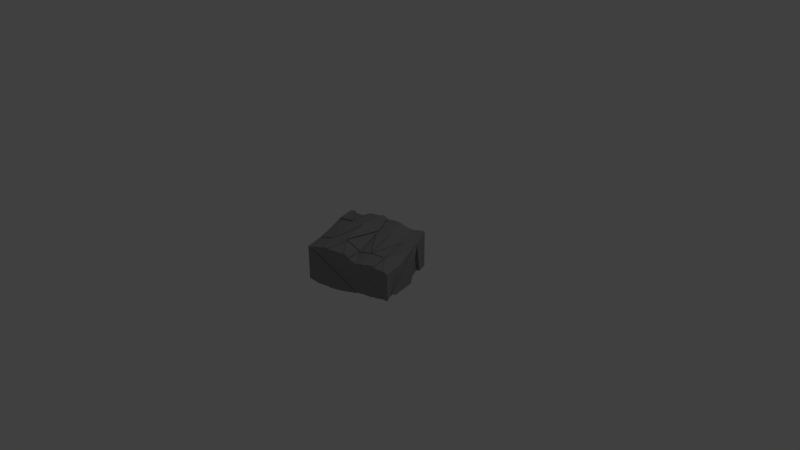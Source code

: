 # Source: tile_2.blend  (saved by Blender 2.73.0; exported with 4.5.12 LTS)
import bpy
from mathutils import Matrix  # noqa: F401  (used for matrix-valued properties, if any)

bpy.ops.wm.read_factory_settings(use_empty=True)
scene = bpy.context.scene
scene.name = 'Scene'

# ---- collections
col_collection_1 = bpy.data.collections.new('Collection 1'); scene.collection.children.link(col_collection_1)

# ---- materials (node trees are filled in below, after node groups)
mat_stone = bpy.data.materials.new('Stone')
mat_stone.alpha_threshold = 0.0
mat_stone.use_transparent_shadow = False
mat_stone.diffuse_color = (0.281, 0.281, 0.281, 1.0)
mat_stone.roughness = 0.5
mat_stone.specular_intensity = 0.0
mat_stone.line_color = (0.0, 0.0, 0.0, 1.0)

# ---- material node trees

# ---- world
world_world = bpy.data.worlds.new('World'); scene.world = world_world
world_world.color = (0.05088, 0.05088, 0.05088)
world_world.use_sun_shadow = False
world_world.sun_shadow_jitter_overblur = 0.0
world_world.cycles.sampling_method = 'MANUAL'
world_world.cycles.sample_map_resolution = 256

# ---- cameras
cam_camera = bpy.data.cameras.new('Camera')
cam_camera.clip_end = 100.0
cam_camera.lens = 35.0
cam_camera.sensor_width = 32.0
cam_camera.sensor_height = 18.0
cam_camera.ortho_scale = 7.314
cam_camera.dof.focus_distance = 0.0
cam_camera.dof.aperture_fstop = 128.0

# ---- lights
light_lamp = bpy.data.lights.new('Lamp', 'POINT')
light_lamp.transmission_factor = 0.0
light_lamp.cutoff_distance = 30.0
light_lamp.energy = 100.0
light_lamp.shadow_buffer_clip_start = 1.001
light_lamp.shadow_soft_size = 0.1
light_lamp.shadow_maximum_resolution = 0.006
light_lamp.use_absolute_resolution = True
light_lamp.cycles.use_multiple_importance_sampling = False

# ---- meshes
me_cube_001 = bpy.data.meshes.new('Cube.001')
me_cube_001.from_pydata([(-0.8576, -0.7386, 0.5023), (-0.8576, 0.4177, -0.197), (-0.8576, -0.4704, -0.05263), (-0.8576, -0.8039, 0.4941), (-0.8576, -0.4774, -0.05101), (-0.8576, -0.8882, 0.4936), (-0.8576, -0.8858, 0.4929), (-0.8576, 0.5509, 0.5076), (-0.8576, 0.8618, 0.4971), (-0.8576, 0.4247, -0.1972), (-0.8576, 0.09831, 0.6179), (-0.8576, -0.3778, 0.5474), (-0.8576, 0.07749, 0.6211), (-0.855, 0.4177, -0.197), (-0.855, -0.4774, -0.05151), (-0.8576, -0.4844, -0.05284), (-0.8576, -0.8909, 0.4944), (-0.8576, 0.9743, -0.3376), (-0.8576, 0.9743, 0.4933), (-0.528, -0.4774, -0.2396), (-0.8576, -1.026, -0.1322), (-0.8576, -1.026, 0.5337), (-0.8202, 0.9743, 0.4941), (-0.6517, 0.9743, -0.326), (-0.855, 0.9743, -0.3391), (-0.8214, 0.9743, 0.4942), (-0.8491, 0.9743, 0.4943), (-0.7283, -1.026, -0.2047), (-0.855, -1.026, -0.1318), (-0.528, 0.4177, -0.2146), (-0.8571, -1.026, 0.5336), (-0.7974, 0.9743, 0.4918), (-0.528, 0.9743, -0.3327), (-0.528, -1.026, -0.244), (-0.201, -0.4774, -0.2745), (-0.07427, -1.026, -0.2542), (1.107, -1.026, -0.4387), (-0.5702, -1.026, 0.5128), (-0.7709, -1.026, 0.515), (-0.6969, -1.026, 0.5071), (-0.552, 0.9743, 0.4663), (0.7801, 0.9743, -0.4473), (0.1261, 0.9743, -0.4781), (-0.3277, -1.026, -0.254), (-0.201, -1.026, -0.2675), (-0.201, 0.4177, -0.3145), (-0.4043, 0.9743, -0.3705), (0.6534, -1.026, -0.4653), (0.1261, -1.026, -0.3441), (1.142, -1.026, -0.4393), (1.142, -1.026, 0.4019), (0.9838, -1.026, 0.4577), (0.9402, -1.026, 0.4824), (-0.4199, -1.026, 0.5195), (0.6332, -1.026, 0.5148), (-0.2877, -1.026, 0.4999), (0.2823, -1.026, 0.5375), (0.09513, -1.026, 0.5301), (-0.06899, -1.026, 0.4997), (0.4024, -1.026, 0.5316), (0.9835, 0.9743, -0.4783), (-0.4951, 0.9743, 0.4623), (1.107, 0.9743, -0.4815), (-0.4983, 0.9743, 0.4607), (0.4531, 0.9743, -0.5426), (0.2497, 0.9743, -0.5366), (0.1261, -0.4774, -0.2402), (0.1261, 0.4177, -0.3442), (-0.201, 0.9743, -0.47), (0.2528, -1.026, -0.4299), (0.4531, -1.026, -0.4511), (0.9804, -1.026, -0.462), (0.7801, -1.026, -0.4714), (1.107, -0.4774, -0.4173), (1.142, -0.4774, -0.4178), (1.142, -0.8581, 0.3415), (0.9046, 0.9743, 0.2866), (1.142, 0.9743, 0.2564), (1.142, 0.9743, -0.4776), (-0.2554, 0.9743, 0.579), (0.6662, 0.9743, 0.3727), (-0.1465, 0.9743, 0.5737), (0.05182, 0.9743, 0.5627), (0.2039, 0.9743, 0.4824), (0.359, 0.9743, 0.4711), (0.5546, 0.9743, 0.4348), (1.107, 0.4177, -0.5149), (0.7801, 0.4177, -0.5063), (0.5768, 0.9743, -0.5453), (0.4531, 0.4177, -0.499), (-0.07729, 0.9743, -0.4813), (0.4531, -0.4774, -0.4615), (0.7801, -0.4774, -0.4773), (1.142, 0.3212, -0.5049), (1.142, 0.8508, 0.2367), (1.142, 0.3642, 0.2678), (1.142, -0.7935, 0.3183), (1.142, -0.5347, 0.3265), (1.142, -0.1089, 0.3072), (1.142, 0.5143, -0.5052), (1.142, 0.4177, -0.5214), (0.6728, 0.6696, 0.3495), (0.9775, 0.7866, 0.2475), (0.9981, -0.1648, 0.3247), (0.3682, 0.5514, 0.3814), (0.6935, -0.2843, 0.2926), (0.3888, -0.3991, 0.5161), (0.06349, 0.4354, 0.5384), (0.08413, -0.5176, 0.5341), (-0.2412, 0.3167, 0.5478), (-0.5458, 0.198, 0.5586), (-0.2205, -0.6376, 0.4762), (-0.5252, -0.7563, 0.4838), (-0.8505, 0.08025, 0.6215), (-0.8299, -0.8752, 0.4838), (0.9822, 0.9773, -0.5287), (1.106, 0.9773, -0.5319), (1.106, 0.4208, -0.5653), (0.7788, 0.4208, -0.5567), (0.7796, 0.417, -0.5287), (0.4526, 0.417, -0.5215), (0.7796, -0.4781, -0.4998), (1.111, -0.4794, -0.4358), (1.111, 0.4157, -0.5334), (0.7835, -0.4794, -0.4959), (0.1109, -1.021, -0.3666), (0.1109, -0.4731, -0.2626), (0.2376, -1.021, -0.4523), (0.4379, -0.4731, -0.484), (0.6523, -1.026, -0.4884), (0.779, -1.026, -0.4946), (0.452, -0.4776, -0.4847), (0.779, -0.4776, -0.5005), (0.08992, 0.4145, -0.4205), (0.417, 0.4145, -0.5754), (0.417, -0.4806, -0.5379), (0.09755, -0.4823, -0.2823), (0.09755, 0.4128, -0.3863), (0.4246, -0.4823, -0.5037), (0.1092, 0.9658, -0.5136), (0.2329, 0.9658, -0.5722), (0.1092, 0.4092, -0.3798), (0.4362, 0.4092, -0.5346), (-0.2052, -0.4795, -0.3216), (-0.2052, 0.4156, -0.3616), (0.1218, 0.4156, -0.3913), (-0.1988, -0.4798, -0.2955), (0.1283, -0.4798, -0.2612), (0.1283, 0.4153, -0.3652), (-0.5369, 0.4164, -0.2439), (-0.2099, -0.4787, -0.3037), (-0.2099, 0.4164, -0.3437), (-0.5298, -0.4771, -0.2759), (-0.5298, -1.025, -0.2803), (-0.3295, -1.025, -0.2903), (-0.8634, -0.4752, -0.06607), (-0.5364, -0.4752, -0.2541), (-0.7367, -1.024, -0.2193), (-0.8634, -1.024, -0.1464), (-0.9285, -0.7386, 0.5023), (-0.9285, 0.4177, -0.197), (-0.9285, -0.3778, 0.5474), (-0.9285, 0.4177, -0.197), (-0.9285, 0.09831, 0.6179), (-0.9285, -0.3778, 0.5474), (-0.9285, 0.07749, 0.6211), (-0.9285, 0.4177, -0.197), (-0.9285, 0.09831, 0.6179), (-0.9285, -0.3778, 0.5474), (-0.9285, 0.07749, 0.6211), (-0.9402, 0.5509, 0.5076), (-0.9402, 0.8618, 0.4971), (-0.9402, 0.4247, -0.1972), (-0.883, 0.8618, 0.4971), (-0.883, 0.4247, -0.1972), (-0.883, 0.9743, -0.3376), (-0.883, 0.9743, 0.4933), (-0.883, 0.8618, 0.4971), (-0.883, 0.4247, -0.1972), (-0.883, 0.9743, -0.3376), (-0.883, 0.9743, 0.4933), (1.107, -1.046, -0.4387), (0.6332, -1.046, 0.5148), (-0.06899, -1.046, 0.4997), (0.4024, -1.046, 0.5316), (1.107, -1.032, -0.4387), (-0.5702, -1.032, 0.5128), (-0.4199, -1.032, 0.5195), (-0.2877, -1.032, 0.4999), (-0.07427, -1.045, -0.2542), (1.107, -1.045, -0.4387), (-0.5702, -1.045, 0.5128), (-0.6969, -1.045, 0.5071), (-0.855, -1.032, -0.1318), (-0.8571, -1.032, 0.5336), (-0.07427, -1.032, -0.2542), (-0.7709, -1.032, 0.515), (-0.8196, -0.4704, -0.05263), (-0.8196, -0.8039, 0.4941), (-0.8196, -0.4774, -0.05101), (-0.8196, -0.8858, 0.4929), (1.107, 1.006, -0.4815), (0.9046, 1.006, 0.2866), (1.142, 1.006, -0.4776), (-0.2554, 1.006, 0.579), (-0.4951, 0.9789, 0.4623), (1.107, 0.9789, -0.4815), (-0.2554, 0.9789, 0.579), (-0.552, 0.9811, 0.4663), (0.7801, 0.9811, -0.4473), (0.9835, 0.9811, -0.4783), (-0.4983, 0.9811, 0.4607), (-0.552, 0.9834, 0.4663), (0.7801, 0.9834, -0.4473), (0.1261, 0.9834, -0.4781), (0.9046, 1.011, 0.2866), (1.142, 1.011, 0.2564), (1.142, 1.011, -0.4776), (-0.7974, 0.9743, 0.4918), (-0.528, 0.9743, -0.3327), (-0.552, 0.9743, 0.4663), (0.1261, 0.9743, -0.4781), (-0.8202, 0.9951, 0.4941), (-0.6517, 0.9951, -0.326), (-0.855, 0.9951, -0.3391), (1.173, -0.4774, -0.4178), (1.173, 0.8508, 0.2367), (1.173, 0.3642, 0.2678), (1.173, -0.7935, 0.3183), (1.157, -1.026, -0.4393), (1.157, -1.026, 0.4019), (1.157, -0.4774, -0.4178), (1.157, -0.8581, 0.3415), (1.161, -0.4774, -0.4178), (1.161, 0.9743, 0.2564), (1.161, 0.9743, -0.4776), (1.161, 0.8508, 0.2367), (-0.5297, -0.4769, -0.256), (-0.5297, 0.4182, -0.231), (-0.2027, -0.4769, -0.2909), (-0.8507, 0.4189, -0.1895), (-0.8507, -0.4762, -0.04404), (-0.5237, -0.4762, -0.2321), (-0.855, 0.4177, -0.197), (-0.528, -0.4774, -0.2396), (-0.528, 0.4177, -0.2146)], [], [(6, 3, 198, 200), (4, 5, 6), (0, 1, 2, 3), (16, 15, 20, 21), (5, 4, 15, 16), (12, 10, 163, 165), (10, 7, 9, 1), (11, 1, 160, 161), (7, 8, 171, 170), (17, 9, 174, 175), (31, 32, 23, 22), (40, 42, 221, 220), (42, 40, 212, 214), (42, 46, 32), (61, 62, 60, 63), (60, 41, 209, 210), (68, 46, 42, 90), (64, 65, 42, 41), (41, 88, 64), (18, 26, 25, 17), (22, 24, 17, 25), (23, 24, 224, 223), (84, 85, 80, 83), (81, 82, 83, 79), (80, 76, 79, 83), (79, 76, 202, 204), (62, 61, 205, 206), (78, 76, 215, 217), (93, 100, 99), (78, 74, 93, 99), (95, 98, 97, 96), (96, 74, 225, 228), (96, 75, 74), (77, 94, 236, 234), (50, 49, 229, 230), (35, 48, 47, 36), (33, 43, 35, 28), (71, 36, 47, 72), (48, 69, 70, 47), (39, 35, 189, 192), (28, 35, 195, 193), (39, 38, 35), (43, 44, 35), (28, 27, 33), (21, 20, 28, 30), (58, 55, 36), (58, 36, 181, 183), (56, 57, 58, 59), (55, 53, 187, 188), (36, 51, 52, 54), (36, 49, 50, 51), (46, 45, 29, 32), (86, 87, 118, 117), (1, 9, 13), (28, 20, 15, 14), (43, 33, 153, 154), (89, 67, 141, 142), (70, 69, 91), (71, 72, 92), (23, 32, 29, 13), (19, 14, 241, 242), (29, 34, 239, 238), (88, 87, 89, 64), (91, 89, 92), (86, 73, 122, 123), (99, 100, 86), (93, 74, 73, 86), (4, 2, 14), (33, 27, 19), (90, 67, 45, 68), (34, 67, 148, 146), (67, 91, 138, 137), (48, 35, 66), (47, 70, 91), (46, 68, 45), (41, 60, 87), (9, 17, 24, 13), (15, 4, 14), (43, 19, 34, 44), (65, 64, 89), (91, 69, 127, 128), (71, 92, 73, 36), (24, 23, 13), (13, 29, 245, 243), (34, 29, 149, 150), (88, 41, 87), (89, 87, 119, 120), (87, 86, 92), (62, 78, 99, 86), (100, 93, 86), (49, 36, 73, 74), (2, 1, 13, 14), (14, 19, 156, 155), (90, 42, 67), (45, 67, 145, 144), (67, 89, 134, 133), (35, 44, 34, 66), (47, 91, 131, 129), (80, 101, 102, 76), (25, 26, 110, 109), (10, 12, 113), (38, 39, 114), (82, 107, 104, 83), (54, 52, 106), (57, 56, 108), (3, 6, 114), (77, 76, 102, 94), (95, 102, 103, 98), (79, 109, 107, 81), (106, 107, 108), (108, 110, 111), (7, 10, 113, 110), (111, 110, 112), (0, 3, 114, 11), (114, 112, 11), (53, 55, 112), (84, 104, 101, 85), (103, 104, 105), (105, 104, 106), (51, 75, 96, 105), (51, 50, 75), (59, 54, 106), (80, 85, 101), (31, 22, 109), (109, 63, 40, 31), (22, 25, 109), (39, 37, 53, 112), (112, 114, 39), (97, 98, 103), (82, 81, 107), (52, 51, 105, 106), (57, 108, 111, 58), (95, 94, 102), (103, 102, 101), (109, 61, 63), (109, 79, 61), (108, 107, 109), (109, 110, 108), (26, 8, 7, 110), (26, 18, 8), (112, 110, 113), (11, 112, 113, 12), (55, 58, 111, 112), (6, 5, 16), (21, 30, 6, 16), (30, 38, 114, 6), (84, 83, 104), (101, 104, 103), (106, 104, 107), (97, 103, 105, 96), (59, 106, 108, 56), (115, 116, 117, 118), (60, 62, 116, 115), (87, 60, 115, 118), (62, 86, 117, 116), (121, 120, 119), (87, 92, 121, 119), (92, 89, 120, 121), (124, 123, 122), (73, 92, 124, 122), (92, 86, 123, 124), (127, 125, 126, 128), (69, 48, 125, 127), (48, 66, 126, 125), (66, 91, 128, 126), (129, 131, 132, 130), (92, 72, 130, 132), (91, 92, 132, 131), (72, 47, 129, 130), (135, 133, 134), (89, 91, 135, 134), (91, 67, 133, 135), (136, 137, 138), (66, 67, 137, 136), (91, 66, 136, 138), (140, 142, 141, 139), (42, 65, 140, 139), (67, 42, 139, 141), (65, 89, 142, 140), (144, 145, 143), (67, 34, 143, 145), (34, 45, 144, 143), (146, 148, 147), (66, 34, 146, 147), (67, 66, 147, 148), (150, 149, 151), (45, 34, 150, 151), (29, 45, 151, 149), (154, 153, 152), (19, 43, 154, 152), (33, 19, 152, 153), (157, 158, 155, 156), (27, 28, 158, 157), (28, 14, 155, 158), (19, 27, 157, 156), (160, 159, 161), (0, 11, 161, 159), (1, 0, 159, 160), (165, 163, 167, 169), (1, 11, 164, 162), (11, 12, 165, 164), (10, 1, 162, 163), (168, 169, 167, 166), (162, 164, 168, 166), (164, 165, 169, 168), (163, 162, 166, 167), (170, 171, 172), (8, 9, 172, 171), (9, 7, 170, 172), (175, 174, 178, 179), (18, 17, 175, 176), (9, 8, 173, 174), (8, 18, 176, 173), (179, 178, 177, 180), (176, 175, 179, 180), (174, 173, 177, 178), (173, 176, 180, 177), (181, 182, 184, 183), (36, 54, 182, 181), (54, 59, 184, 182), (59, 58, 183, 184), (187, 186, 185, 188), (36, 55, 188, 185), (53, 37, 186, 187), (37, 36, 185, 186), (191, 192, 189, 190), (37, 39, 192, 191), (35, 36, 190, 189), (36, 37, 191, 190), (194, 193, 195, 196), (35, 38, 196, 195), (30, 28, 193, 194), (38, 30, 194, 196), (199, 200, 198, 197), (2, 4, 199, 197), (4, 6, 200, 199), (3, 2, 197, 198), (202, 203, 201, 204), (62, 79, 204, 201), (76, 78, 203, 202), (78, 62, 201, 203), (206, 205, 207), (79, 62, 206, 207), (61, 79, 207, 205), (210, 209, 208, 211), (41, 40, 208, 209), (63, 60, 210, 211), (40, 63, 211, 208), (212, 213, 214), (40, 41, 213, 212), (41, 42, 214, 213), (215, 216, 217), (77, 78, 217, 216), (76, 77, 216, 215), (220, 221, 219, 218), (42, 32, 219, 221), (31, 40, 220, 218), (32, 31, 218, 219), (222, 223, 224), (24, 22, 222, 224), (22, 23, 223, 222), (225, 226, 227, 228), (95, 96, 228, 227), (94, 95, 227, 226), (74, 94, 226, 225), (229, 231, 232, 230), (74, 75, 232, 231), (75, 50, 230, 232), (49, 74, 231, 229), (233, 235, 234, 236), (78, 77, 234, 235), (74, 78, 235, 233), (94, 74, 233, 236), (237, 238, 239), (19, 29, 238, 237), (34, 19, 237, 239), (241, 240, 242), (14, 13, 240, 241), (13, 19, 242, 240), (244, 243, 245), (29, 19, 244, 245), (19, 13, 243, 244)])
me_cube_001.materials.append(mat_stone)
me_cube_001.use_remesh_preserve_volume = False
me_cube_001.use_remesh_preserve_attributes = False
me_cube_001.use_mirror_vertex_groups = False
me_cube_001.update()

# ---- objects
ob_lamp = bpy.data.objects.new('Lamp', light_lamp)
ob_camera = bpy.data.objects.new('Camera', cam_camera)
ob_cube_014 = bpy.data.objects.new('Cube.014', me_cube_001)

# ---- transforms, parenting, visibility, modifiers, constraints
ob_lamp.location = (4.076, 1.005, 5.904)
ob_lamp.rotation_euler = (0.6503, 0.05522, 1.866)
ob_lamp.lock_rotations_4d = False
ob_lamp.empty_display_type = 'ARROWS'
ob_lamp.color = (0.0, 0.0, 0.0, 0.0)
ob_lamp.lineart.crease_threshold = 0.0
ob_camera.location = (7.481, -6.508, 5.344)
ob_camera.rotation_euler = (1.109, 0.01082, 0.8149)
ob_camera.lock_rotations_4d = False
ob_camera.empty_display_type = 'ARROWS'
ob_camera.color = (0.0, 0.0, 0.0, 0.0)
ob_camera.display_type = 'WIRE'
ob_camera.lineart.crease_threshold = 0.0
ob_cube_014.location = (0.0, 0.0, 0.0)
ob_cube_014.rotation_euler = (-3.123, -0.0, -2.77)
ob_cube_014.scale = (0.5435, 0.5435, 0.5435)
ob_cube_014.lineart.crease_threshold = 0.0

# ---- collection membership
col_collection_1.objects.link(ob_lamp)
col_collection_1.objects.link(ob_camera)
col_collection_1.objects.link(ob_cube_014)

# ---- scene / render settings (as saved in the file)
scene.camera = ob_camera
scene.frame_start = 1; scene.frame_end = 250; scene.frame_set(1)
scene.render.engine = 'BLENDER_EEVEE_NEXT'
scene.render.resolution_percentage = 50
scene.render.dither_intensity = 0.0
scene.cycles.use_denoising = False
scene.cycles.samples = 10
scene.cycles.sampling_pattern = 'TABULATED_SOBOL'
scene.cycles.light_sampling_threshold = 0.0
scene.cycles.use_adaptive_sampling = False
scene.cycles.use_light_tree = False
scene.cycles.blur_glossy = 0.0
scene.cycles.pixel_filter_type = 'GAUSSIAN'
scene.cycles.sample_clamp_indirect = 0.0
scene.view_settings.view_transform = 'Standard'
bpy.context.view_layer.update()
